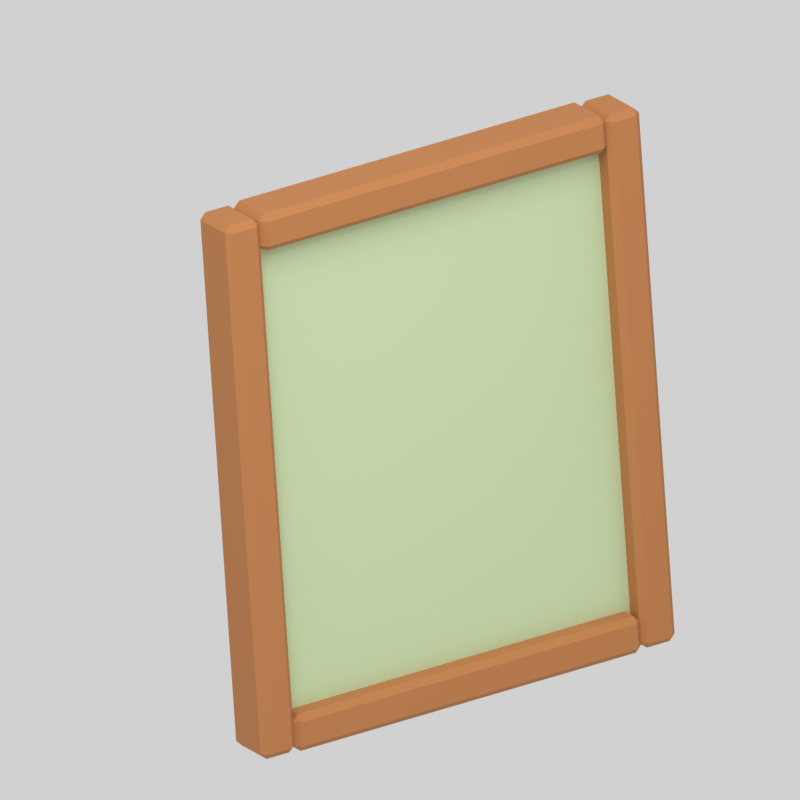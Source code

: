 # Source: frame.blend  (saved by Blender 5.2.44; exported with 4.5.12 LTS)
import bpy
from mathutils import Matrix  # noqa: F401  (used for matrix-valued properties, if any)

bpy.ops.wm.read_factory_settings(use_empty=True)
scene = bpy.context.scene
scene.name = 'Scene'

# ---- materials (node trees are filled in below, after node groups)
mat_frame_fixed_c3d6a8 = bpy.data.materials.new('frame.fixed.c3d6a8')
mat_frame_fixed_c3d6a8.diffuse_color = (0.5457, 0.6724, 0.3916, 1.0)
mat_frame_recolor_b87946 = bpy.data.materials.new('frame.recolor.b87946')
mat_frame_recolor_b87946.diffuse_color = (0.4793, 0.1912, 0.06125, 1.0)
mat_frame_fixed_694b35 = bpy.data.materials.new('frame.fixed.694b35')
mat_frame_fixed_694b35.diffuse_color = (0.1413, 0.07036, 0.0356, 1.0)

# ---- material node trees
mat_frame_fixed_c3d6a8.use_nodes = True; mat_frame_fixed_c3d6a8.node_tree.nodes.clear()
_N = mat_frame_fixed_c3d6a8.node_tree.nodes; _L = mat_frame_fixed_c3d6a8.node_tree.links
n0 = _N.new('ShaderNodeBsdfPrincipled'); n0.name = 'Principled BSDF'; n0.location = (-200, 100)
n0.inputs[0].default_value = (0.5457, 0.6724, 0.3916, 1.0)
n0.inputs[2].default_value = 0.87
n0.inputs[10].default_value = 0.005
n1 = _N.new('ShaderNodeOutputMaterial'); n1.name = 'Material Output'; n1.location = (200, 100)
_L.new(n0.outputs[0], n1.inputs[0])
n1.is_active_output = True
mat_frame_recolor_b87946.use_nodes = True; mat_frame_recolor_b87946.node_tree.nodes.clear()
_N = mat_frame_recolor_b87946.node_tree.nodes; _L = mat_frame_recolor_b87946.node_tree.links
n0 = _N.new('ShaderNodeBsdfPrincipled'); n0.name = 'Principled BSDF'; n0.location = (-200, 100)
n0.inputs[0].default_value = (0.4793, 0.1912, 0.06125, 1.0)
n0.inputs[2].default_value = 0.87
n0.inputs[10].default_value = 0.005
n1 = _N.new('ShaderNodeOutputMaterial'); n1.name = 'Material Output'; n1.location = (200, 100)
_L.new(n0.outputs[0], n1.inputs[0])
n1.is_active_output = True
mat_frame_fixed_694b35.use_nodes = True; mat_frame_fixed_694b35.node_tree.nodes.clear()
_N = mat_frame_fixed_694b35.node_tree.nodes; _L = mat_frame_fixed_694b35.node_tree.links
n0 = _N.new('ShaderNodeBsdfPrincipled'); n0.name = 'Principled BSDF'; n0.location = (-200, 100)
n0.inputs[0].default_value = (0.1413, 0.07036, 0.0356, 1.0)
n0.inputs[2].default_value = 0.87
n0.inputs[10].default_value = 0.005
n1 = _N.new('ShaderNodeOutputMaterial'); n1.name = 'Material Output'; n1.location = (200, 100)
_L.new(n0.outputs[0], n1.inputs[0])
n1.is_active_output = True

# ---- world
world_neutral_studio = bpy.data.worlds.new('Neutral studio'); scene.world = world_neutral_studio
world_neutral_studio.use_nodes = True; world_neutral_studio.node_tree.nodes.clear()
_N = world_neutral_studio.node_tree.nodes; _L = world_neutral_studio.node_tree.links
n0 = _N.new('ShaderNodeBackground'); n0.name = 'Background'; n0.location = (-200, 100)
n0.inputs[0].default_value = (1.0, 1.0, 1.0, 1.0)
n0.inputs[1].default_value = 0.45
n1 = _N.new('ShaderNodeOutputWorld'); n1.name = 'World Output'; n1.location = (200, 100)
_L.new(n0.outputs[0], n1.inputs[0])
n1.is_active_output = True

# ---- cameras
cam_camera = bpy.data.cameras.new('Camera')
cam_camera.type = 'ORTHO'
cam_camera.ortho_scale = 0.3605

# ---- lights
light_area = bpy.data.lights.new('Area', 'AREA')
light_area.energy = 11.77
light_area.shape = 'DISK'
light_area.size = 1.052
light_area.size_y = 1.0

# ---- meshes
me_cube = bpy.data.meshes.new('Cube')
me_cube.from_pydata([(-0.0975, -0.006, -0.1175), (-0.0975, -0.006, 0.1175), (-0.0975, 0.006, -0.1175), (-0.0975, 0.006, 0.1175), (0.0975, -0.006, -0.1175), (0.0975, -0.006, 0.1175), (0.0975, 0.006, -0.1175), (0.0975, 0.006, 0.1175)], [], [(0, 1, 3, 2), (2, 3, 7, 6), (6, 7, 5, 4), (4, 5, 1, 0), (2, 6, 4, 0), (7, 3, 1, 5)])
_uv = me_cube.uv_layers.new(name='UVMap')
_uv.uv.foreach_set('vector', [0.375, 0.0, 0.625, 0.0, 0.625, 0.25, 0.375, 0.25, 0.375, 0.25, 0.625, 0.25, 0.625, 0.5, 0.375, 0.5, 0.375, 0.5, 0.625, 0.5, 0.625, 0.75, 0.375, 0.75, 0.375, 0.75, 0.625, 0.75, 0.625, 1.0, 0.375, 1.0, 0.125, 0.5, 0.375, 0.5, 0.375, 0.75, 0.125, 0.75, 0.625, 0.5, 0.875, 0.5, 0.875, 0.75, 0.625, 0.75])
me_cube.materials.append(mat_frame_fixed_c3d6a8)
me_cube.update()
me_cube_001 = bpy.data.meshes.new('Cube.001')
me_cube_001.from_pydata([(-0.006, -0.0105, -0.13), (-0.006, -0.0135, -0.127), (-0.009, -0.0105, -0.127), (-0.006, -0.0135, 0.127), (-0.006, -0.0105, 0.13), (-0.009, -0.0105, 0.127), (-0.006, 0.0105, -0.13), (-0.009, 0.0105, -0.127), (-0.006, 0.0135, -0.127), (-0.006, 0.0105, 0.13), (-0.006, 0.0135, 0.127), (-0.009, 0.0105, 0.127), (0.006, -0.0105, -0.13), (0.009, -0.0105, -0.127), (0.006, -0.0135, -0.127), (0.006, -0.0105, 0.13), (0.006, -0.0135, 0.127), (0.009, -0.0105, 0.127), (0.006, 0.0105, -0.13), (0.006, 0.0135, -0.127), (0.009, 0.0105, -0.127), (0.006, 0.0105, 0.13), (0.009, 0.0105, 0.127), (0.006, 0.0135, 0.127)], [], [(0, 1, 2), (3, 4, 5), (6, 7, 8), (9, 10, 11), (12, 13, 14), (15, 16, 17), (18, 19, 20), (21, 22, 23), (6, 0, 2, 7), (1, 3, 5, 2), (4, 9, 11, 5), (10, 8, 7, 11), (18, 6, 8, 19), (9, 21, 23, 10), (22, 20, 19, 23), (12, 18, 20, 13), (21, 15, 17, 22), (16, 14, 13, 17), (0, 12, 14, 1), (15, 4, 3, 16), (6, 18, 12, 0), (2, 5, 11, 7), (14, 16, 3, 1), (21, 9, 4, 15), (8, 10, 23, 19), (20, 22, 17, 13)])
_uv = me_cube_001.uv_layers.new(name='UVMap')
_uv.uv.foreach_set('vector', [0.1667, 0.7222, 0.1667, 0.75, 0.125, 0.7222, 0.6221, 0.9583, 0.625, 0.9583, 0.6221, 1.0, 0.1667, 0.5278, 0.125, 0.5278, 0.1667, 0.5, 0.625, 0.2685, 0.6221, 0.2917, 0.6221, 0.2292, 0.3333, 0.7222, 0.3772, 0.7222, 0.3556, 0.7708, 0.6458, 0.7569, 0.6221, 0.7917, 0.6221, 0.7292, 0.3333, 0.5278, 0.3556, 0.4792, 0.3772, 0.5278, 0.6458, 0.5104, 0.6221, 0.5278, 0.6221, 0.4688, 0.1667, 0.5278, 0.1667, 0.7222, 0.125, 0.7222, 0.125, 0.5278, 0.3779, 0.0, 0.6221, 0.0, 0.6221, 0.02778, 0.3779, 0.02778, 0.625, 0.02778, 0.625, 0.2685, 0.6221, 0.2292, 0.6221, 0.02778, 0.6221, 0.2917, 0.3779, 0.2917, 0.3779, 0.2222, 0.6221, 0.2292, 0.3333, 0.5278, 0.1667, 0.5278, 0.1667, 0.5, 0.3556, 0.4792, 0.625, 0.2685, 0.6458, 0.5104, 0.6221, 0.4688, 0.6221, 0.2917, 0.6221, 0.5278, 0.3772, 0.5278, 0.3556, 0.4792, 0.6221, 0.4688, 0.3333, 0.7222, 0.3333, 0.5278, 0.3772, 0.5278, 0.3772, 0.7222, 0.6458, 0.5104, 0.6458, 0.7569, 0.6221, 0.7292, 0.6221, 0.5278, 0.6221, 0.7917, 0.3556, 0.7708, 0.3772, 0.7222, 0.6221, 0.7292, 0.1667, 0.7222, 0.3333, 0.7222, 0.3556, 0.7708, 0.1667, 0.75, 0.6458, 0.7569, 0.625, 0.9583, 0.6221, 0.9583, 0.6221, 0.7917, 0.1667, 0.5278, 0.3333, 0.5278, 0.3333, 0.7222, 0.1667, 0.7222, 0.3779, 0.02778, 0.6221, 0.02778, 0.6221, 0.2292, 0.3779, 0.2222, 0.3556, 0.7708, 0.6221, 0.7917, 0.6221, 0.9583, 0.3779, 0.9583, 0.6458, 0.5104, 0.8333, 0.5278, 0.8333, 0.7222, 0.6458, 0.7569, 0.3779, 0.2917, 0.6221, 0.2917, 0.6221, 0.4688, 0.3556, 0.4792, 0.3772, 0.5278, 0.6221, 0.5278, 0.6221, 0.7292, 0.3772, 0.7222])
me_cube_001.materials.append(mat_frame_recolor_b87946)
me_cube_001.update()
me_cube_002 = bpy.data.meshes.new('Cube.002')
me_cube_002.from_pydata([(-0.089, -0.0105, -0.009), (-0.089, -0.0135, -0.006), (-0.092, -0.0105, -0.006), (-0.089, -0.0135, 0.006), (-0.089, -0.0105, 0.009), (-0.092, -0.0105, 0.006), (-0.089, 0.0105, -0.009), (-0.092, 0.0105, -0.006), (-0.089, 0.0135, -0.006), (-0.089, 0.0105, 0.009), (-0.089, 0.0135, 0.006), (-0.092, 0.0105, 0.006), (0.089, -0.0105, -0.009), (0.092, -0.0105, -0.006), (0.089, -0.0135, -0.006), (0.089, -0.0105, 0.009), (0.089, -0.0135, 0.006), (0.092, -0.0105, 0.006), (0.089, 0.0105, -0.009), (0.089, 0.0135, -0.006), (0.092, 0.0105, -0.006), (0.089, 0.0105, 0.009), (0.092, 0.0105, 0.006), (0.089, 0.0135, 0.006)], [], [(0, 1, 2), (3, 4, 5), (6, 7, 8), (9, 10, 11), (12, 13, 14), (15, 16, 17), (18, 19, 20), (21, 22, 23), (6, 0, 2, 7), (1, 3, 5, 2), (4, 9, 11, 5), (10, 8, 7, 11), (18, 6, 8, 19), (9, 21, 23, 10), (22, 20, 19, 23), (12, 18, 20, 13), (21, 15, 17, 22), (16, 14, 13, 17), (0, 12, 14, 1), (15, 4, 3, 16), (6, 18, 12, 0), (2, 5, 11, 7), (14, 16, 3, 1), (21, 9, 4, 15), (8, 10, 23, 19), (20, 22, 17, 13)])
_uv = me_cube_002.uv_layers.new(name='UVMap')
_uv.uv.foreach_set('vector', [0.1291, 0.7222, 0.1291, 0.75, 0.125, 0.7222, 0.5833, 0.9959, 0.625, 0.9959, 0.5833, 1.0, 0.1291, 0.5278, 0.125, 0.5278, 0.1291, 0.5, 0.625, 0.2435, 0.5833, 0.2541, 0.5833, 0.2292, 0.3709, 0.7222, 0.4062, 0.7222, 0.3938, 0.752, 0.627, 0.7381, 0.5833, 0.7541, 0.5833, 0.7292, 0.3709, 0.5278, 0.3938, 0.498, 0.4062, 0.5278, 0.627, 0.5198, 0.5833, 0.5278, 0.5833, 0.4969, 0.1291, 0.5278, 0.1291, 0.7222, 0.125, 0.7222, 0.125, 0.5278, 0.4167, 0.0, 0.5833, 0.0, 0.5833, 0.02778, 0.4167, 0.02778, 0.625, 0.02778, 0.625, 0.2435, 0.5833, 0.2292, 0.5833, 0.02778, 0.5833, 0.2541, 0.4167, 0.2541, 0.4167, 0.2222, 0.5833, 0.2292, 0.3709, 0.5278, 0.1291, 0.5278, 0.1291, 0.5, 0.3938, 0.498, 0.625, 0.2435, 0.627, 0.5198, 0.5833, 0.4969, 0.5833, 0.2541, 0.5833, 0.5278, 0.4062, 0.5278, 0.3938, 0.498, 0.5833, 0.4969, 0.3709, 0.7222, 0.3709, 0.5278, 0.4062, 0.5278, 0.4062, 0.7222, 0.627, 0.5198, 0.627, 0.7381, 0.5833, 0.7292, 0.5833, 0.5278, 0.5833, 0.7541, 0.3938, 0.752, 0.4062, 0.7222, 0.5833, 0.7292, 0.1291, 0.7222, 0.3709, 0.7222, 0.3938, 0.752, 0.1291, 0.75, 0.627, 0.7381, 0.625, 0.9959, 0.5833, 0.9959, 0.5833, 0.7541, 0.1291, 0.5278, 0.3709, 0.5278, 0.3709, 0.7222, 0.1291, 0.7222, 0.4167, 0.02778, 0.5833, 0.02778, 0.5833, 0.2292, 0.4167, 0.2222, 0.3938, 0.752, 0.5833, 0.7541, 0.5833, 0.9959, 0.4167, 0.9959, 0.627, 0.5198, 0.8709, 0.5278, 0.8709, 0.7222, 0.627, 0.7381, 0.4167, 0.2541, 0.5833, 0.2541, 0.5833, 0.4969, 0.3938, 0.498, 0.4062, 0.5278, 0.5833, 0.5278, 0.5833, 0.7292, 0.4062, 0.7222])
me_cube_002.materials.append(mat_frame_recolor_b87946)
me_cube_002.update()
me_cube_003 = bpy.data.meshes.new('Cube.003')
me_cube_003.from_pydata([(-0.006, -0.0105, -0.13), (-0.006, -0.0135, -0.127), (-0.009, -0.0105, -0.127), (-0.006, -0.0135, 0.127), (-0.006, -0.0105, 0.13), (-0.009, -0.0105, 0.127), (-0.006, 0.0105, -0.13), (-0.009, 0.0105, -0.127), (-0.006, 0.0135, -0.127), (-0.006, 0.0105, 0.13), (-0.006, 0.0135, 0.127), (-0.009, 0.0105, 0.127), (0.006, -0.0105, -0.13), (0.009, -0.0105, -0.127), (0.006, -0.0135, -0.127), (0.006, -0.0105, 0.13), (0.006, -0.0135, 0.127), (0.009, -0.0105, 0.127), (0.006, 0.0105, -0.13), (0.006, 0.0135, -0.127), (0.009, 0.0105, -0.127), (0.006, 0.0105, 0.13), (0.009, 0.0105, 0.127), (0.006, 0.0135, 0.127)], [], [(0, 1, 2), (3, 4, 5), (6, 7, 8), (9, 10, 11), (12, 13, 14), (15, 16, 17), (18, 19, 20), (21, 22, 23), (6, 0, 2, 7), (1, 3, 5, 2), (4, 9, 11, 5), (10, 8, 7, 11), (18, 6, 8, 19), (9, 21, 23, 10), (22, 20, 19, 23), (12, 18, 20, 13), (21, 15, 17, 22), (16, 14, 13, 17), (0, 12, 14, 1), (15, 4, 3, 16), (6, 18, 12, 0), (2, 5, 11, 7), (14, 16, 3, 1), (21, 9, 4, 15), (8, 10, 23, 19), (20, 22, 17, 13)])
_uv = me_cube_003.uv_layers.new(name='UVMap')
_uv.uv.foreach_set('vector', [0.1667, 0.7222, 0.1667, 0.75, 0.125, 0.7222, 0.6221, 0.9583, 0.625, 0.9583, 0.6221, 1.0, 0.1667, 0.5278, 0.125, 0.5278, 0.1667, 0.5, 0.625, 0.2685, 0.6221, 0.2917, 0.6221, 0.2292, 0.3333, 0.7222, 0.3772, 0.7222, 0.3556, 0.7708, 0.6458, 0.7569, 0.6221, 0.7917, 0.6221, 0.7292, 0.3333, 0.5278, 0.3556, 0.4792, 0.3772, 0.5278, 0.6458, 0.5104, 0.6221, 0.5278, 0.6221, 0.4688, 0.1667, 0.5278, 0.1667, 0.7222, 0.125, 0.7222, 0.125, 0.5278, 0.3779, 0.0, 0.6221, 0.0, 0.6221, 0.02778, 0.3779, 0.02778, 0.625, 0.02778, 0.625, 0.2685, 0.6221, 0.2292, 0.6221, 0.02778, 0.6221, 0.2917, 0.3779, 0.2917, 0.3779, 0.2222, 0.6221, 0.2292, 0.3333, 0.5278, 0.1667, 0.5278, 0.1667, 0.5, 0.3556, 0.4792, 0.625, 0.2685, 0.6458, 0.5104, 0.6221, 0.4688, 0.6221, 0.2917, 0.6221, 0.5278, 0.3772, 0.5278, 0.3556, 0.4792, 0.6221, 0.4688, 0.3333, 0.7222, 0.3333, 0.5278, 0.3772, 0.5278, 0.3772, 0.7222, 0.6458, 0.5104, 0.6458, 0.7569, 0.6221, 0.7292, 0.6221, 0.5278, 0.6221, 0.7917, 0.3556, 0.7708, 0.3772, 0.7222, 0.6221, 0.7292, 0.1667, 0.7222, 0.3333, 0.7222, 0.3556, 0.7708, 0.1667, 0.75, 0.6458, 0.7569, 0.625, 0.9583, 0.6221, 0.9583, 0.6221, 0.7917, 0.1667, 0.5278, 0.3333, 0.5278, 0.3333, 0.7222, 0.1667, 0.7222, 0.3779, 0.02778, 0.6221, 0.02778, 0.6221, 0.2292, 0.3779, 0.2222, 0.3556, 0.7708, 0.6221, 0.7917, 0.6221, 0.9583, 0.3779, 0.9583, 0.6458, 0.5104, 0.8333, 0.5278, 0.8333, 0.7222, 0.6458, 0.7569, 0.3779, 0.2917, 0.6221, 0.2917, 0.6221, 0.4688, 0.3556, 0.4792, 0.3772, 0.5278, 0.6221, 0.5278, 0.6221, 0.7292, 0.3772, 0.7222])
me_cube_003.materials.append(mat_frame_recolor_b87946)
me_cube_003.update()
me_cube_004 = bpy.data.meshes.new('Cube.004')
me_cube_004.from_pydata([(-0.089, -0.0105, -0.009), (-0.089, -0.0135, -0.006), (-0.092, -0.0105, -0.006), (-0.089, -0.0135, 0.006), (-0.089, -0.0105, 0.009), (-0.092, -0.0105, 0.006), (-0.089, 0.0105, -0.009), (-0.092, 0.0105, -0.006), (-0.089, 0.0135, -0.006), (-0.089, 0.0105, 0.009), (-0.089, 0.0135, 0.006), (-0.092, 0.0105, 0.006), (0.089, -0.0105, -0.009), (0.092, -0.0105, -0.006), (0.089, -0.0135, -0.006), (0.089, -0.0105, 0.009), (0.089, -0.0135, 0.006), (0.092, -0.0105, 0.006), (0.089, 0.0105, -0.009), (0.089, 0.0135, -0.006), (0.092, 0.0105, -0.006), (0.089, 0.0105, 0.009), (0.092, 0.0105, 0.006), (0.089, 0.0135, 0.006)], [], [(0, 1, 2), (3, 4, 5), (6, 7, 8), (9, 10, 11), (12, 13, 14), (15, 16, 17), (18, 19, 20), (21, 22, 23), (6, 0, 2, 7), (1, 3, 5, 2), (4, 9, 11, 5), (10, 8, 7, 11), (18, 6, 8, 19), (9, 21, 23, 10), (22, 20, 19, 23), (12, 18, 20, 13), (21, 15, 17, 22), (16, 14, 13, 17), (0, 12, 14, 1), (15, 4, 3, 16), (6, 18, 12, 0), (2, 5, 11, 7), (14, 16, 3, 1), (21, 9, 4, 15), (8, 10, 23, 19), (20, 22, 17, 13)])
_uv = me_cube_004.uv_layers.new(name='UVMap')
_uv.uv.foreach_set('vector', [0.1291, 0.7222, 0.1291, 0.75, 0.125, 0.7222, 0.5833, 0.9959, 0.625, 0.9959, 0.5833, 1.0, 0.1291, 0.5278, 0.125, 0.5278, 0.1291, 0.5, 0.625, 0.2435, 0.5833, 0.2541, 0.5833, 0.2292, 0.3709, 0.7222, 0.4062, 0.7222, 0.3938, 0.752, 0.627, 0.7381, 0.5833, 0.7541, 0.5833, 0.7292, 0.3709, 0.5278, 0.3938, 0.498, 0.4062, 0.5278, 0.627, 0.5198, 0.5833, 0.5278, 0.5833, 0.4969, 0.1291, 0.5278, 0.1291, 0.7222, 0.125, 0.7222, 0.125, 0.5278, 0.4167, 0.0, 0.5833, 0.0, 0.5833, 0.02778, 0.4167, 0.02778, 0.625, 0.02778, 0.625, 0.2435, 0.5833, 0.2292, 0.5833, 0.02778, 0.5833, 0.2541, 0.4167, 0.2541, 0.4167, 0.2222, 0.5833, 0.2292, 0.3709, 0.5278, 0.1291, 0.5278, 0.1291, 0.5, 0.3938, 0.498, 0.625, 0.2435, 0.627, 0.5198, 0.5833, 0.4969, 0.5833, 0.2541, 0.5833, 0.5278, 0.4062, 0.5278, 0.3938, 0.498, 0.5833, 0.4969, 0.3709, 0.7222, 0.3709, 0.5278, 0.4062, 0.5278, 0.4062, 0.7222, 0.627, 0.5198, 0.627, 0.7381, 0.5833, 0.7292, 0.5833, 0.5278, 0.5833, 0.7541, 0.3938, 0.752, 0.4062, 0.7222, 0.5833, 0.7292, 0.1291, 0.7222, 0.3709, 0.7222, 0.3938, 0.752, 0.1291, 0.75, 0.627, 0.7381, 0.625, 0.9959, 0.5833, 0.9959, 0.5833, 0.7541, 0.1291, 0.5278, 0.3709, 0.5278, 0.3709, 0.7222, 0.1291, 0.7222, 0.4167, 0.02778, 0.5833, 0.02778, 0.5833, 0.2292, 0.4167, 0.2222, 0.3938, 0.752, 0.5833, 0.7541, 0.5833, 0.9959, 0.4167, 0.9959, 0.627, 0.5198, 0.8709, 0.5278, 0.8709, 0.7222, 0.627, 0.7381, 0.4167, 0.2541, 0.5833, 0.2541, 0.5833, 0.4969, 0.3938, 0.498, 0.4062, 0.5278, 0.5833, 0.5278, 0.5833, 0.7292, 0.4062, 0.7222])
me_cube_004.materials.append(mat_frame_recolor_b87946)
me_cube_004.update()
me_cube_005 = bpy.data.meshes.new('Cube.005')
me_cube_005.from_pydata([(-0.0135, -0.008, -0.113), (-0.0135, -0.012, -0.109), (-0.0175, -0.008, -0.109), (-0.0135, -0.012, 0.109), (-0.0135, -0.008, 0.113), (-0.0175, -0.008, 0.109), (-0.0135, 0.008, -0.113), (-0.0175, 0.008, -0.109), (-0.0135, 0.012, -0.109), (-0.0135, 0.008, 0.113), (-0.0135, 0.012, 0.109), (-0.0175, 0.008, 0.109), (0.0135, -0.008, -0.113), (0.0175, -0.008, -0.109), (0.0135, -0.012, -0.109), (0.0135, -0.008, 0.113), (0.0135, -0.012, 0.109), (0.0175, -0.008, 0.109), (0.0135, 0.008, -0.113), (0.0135, 0.012, -0.109), (0.0175, 0.008, -0.109), (0.0135, 0.008, 0.113), (0.0175, 0.008, 0.109), (0.0135, 0.012, 0.109)], [], [(0, 1, 2), (3, 4, 5), (6, 7, 8), (9, 10, 11), (12, 13, 14), (15, 16, 17), (18, 19, 20), (21, 22, 23), (6, 0, 2, 7), (1, 3, 5, 2), (4, 9, 11, 5), (10, 8, 7, 11), (18, 6, 8, 19), (9, 21, 23, 10), (22, 20, 19, 23), (12, 18, 20, 13), (21, 15, 17, 22), (16, 14, 13, 17), (0, 12, 14, 1), (15, 4, 3, 16), (6, 18, 12, 0), (2, 5, 11, 7), (14, 16, 3, 1), (21, 9, 4, 15), (8, 10, 23, 19), (20, 22, 17, 13)])
_uv = me_cube_005.uv_layers.new(name='UVMap')
_uv.uv.foreach_set('vector', [0.1536, 0.7083, 0.1536, 0.75, 0.125, 0.7083, 0.6206, 0.9714, 0.625, 0.9714, 0.6206, 1.0, 0.1536, 0.5417, 0.125, 0.5417, 0.1536, 0.5, 0.625, 0.2552, 0.6206, 0.2786, 0.6206, 0.2188, 0.3464, 0.7083, 0.3783, 0.7083, 0.3629, 0.7643, 0.6393, 0.7435, 0.6206, 0.7786, 0.6206, 0.7187, 0.3464, 0.5417, 0.3629, 0.4857, 0.3783, 0.5417, 0.6393, 0.5241, 0.6206, 0.5417, 0.6206, 0.4786, 0.1536, 0.5417, 0.1536, 0.7083, 0.125, 0.7083, 0.125, 0.5417, 0.3794, 0.0, 0.6206, 0.0, 0.6206, 0.04167, 0.3794, 0.04167, 0.625, 0.04167, 0.625, 0.2552, 0.6206, 0.2188, 0.6206, 0.04167, 0.6206, 0.2786, 0.3794, 0.2786, 0.3794, 0.2083, 0.6206, 0.2188, 0.3464, 0.5417, 0.1536, 0.5417, 0.1536, 0.5, 0.3629, 0.4857, 0.625, 0.2552, 0.6393, 0.5241, 0.6206, 0.4786, 0.6206, 0.2786, 0.6206, 0.5417, 0.3783, 0.5417, 0.3629, 0.4857, 0.6206, 0.4786, 0.3464, 0.7083, 0.3464, 0.5417, 0.3783, 0.5417, 0.3783, 0.7083, 0.6393, 0.5241, 0.6393, 0.7435, 0.6206, 0.7187, 0.6206, 0.5417, 0.6206, 0.7786, 0.3629, 0.7643, 0.3783, 0.7083, 0.6206, 0.7187, 0.1536, 0.7083, 0.3464, 0.7083, 0.3629, 0.7643, 0.1536, 0.75, 0.6393, 0.7435, 0.625, 0.9714, 0.6206, 0.9714, 0.6206, 0.7786, 0.1536, 0.5417, 0.3464, 0.5417, 0.3464, 0.7083, 0.1536, 0.7083, 0.3794, 0.04167, 0.6206, 0.04167, 0.6206, 0.2188, 0.3794, 0.2083, 0.3629, 0.7643, 0.6206, 0.7786, 0.6206, 0.9714, 0.3794, 0.9714, 0.6393, 0.5241, 0.8464, 0.5417, 0.8464, 0.7083, 0.6393, 0.7435, 0.3794, 0.2786, 0.6206, 0.2786, 0.6206, 0.4786, 0.3629, 0.4857, 0.3783, 0.5417, 0.6206, 0.5417, 0.6206, 0.7187, 0.3783, 0.7083])
me_cube_005.materials.append(mat_frame_fixed_694b35)
me_cube_005.update()

# ---- objects
ob_frame_root = bpy.data.objects.new('frame.root', None)
ob_frame_picture = bpy.data.objects.new('frame_picture', me_cube)
ob_frame_side__1 = bpy.data.objects.new('frame_side_-1', me_cube_001)
ob_frame_rail__1 = bpy.data.objects.new('frame_rail_-1', me_cube_002)
ob_frame_side_1 = bpy.data.objects.new('frame_side_1', me_cube_003)
ob_frame_rail_1 = bpy.data.objects.new('frame_rail_1', me_cube_004)
ob_frame_easel = bpy.data.objects.new('frame_easel', me_cube_005)
ob_area = bpy.data.objects.new('Area', light_area)
ob_camera = bpy.data.objects.new('Camera', cam_camera)

# ---- transforms, parenting, visibility, modifiers, constraints
ob_frame_root.location = (0.0, 0.0, 0.0)
ob_frame_picture.parent = ob_frame_root
ob_frame_picture.location = (0.0, 0.0156, 0.1316)
ob_frame_picture.rotation_euler = (-0.12, 0.0, 0.0)
ob_frame_side__1.parent = ob_frame_root
ob_frame_side__1.location = (-0.101, 0.0126, 0.1316)
ob_frame_side__1.rotation_euler = (-0.12, 0.0, 0.0)
ob_frame_rail__1.parent = ob_frame_root
ob_frame_rail__1.location = (0.0, -0.00192, 0.01055)
ob_frame_rail__1.rotation_euler = (-0.12, 0.0, 0.0)
ob_frame_side_1.parent = ob_frame_root
ob_frame_side_1.location = (0.101, 0.0126, 0.1316)
ob_frame_side_1.rotation_euler = (-0.12, 0.0, 0.0)
ob_frame_rail_1.parent = ob_frame_root
ob_frame_rail_1.location = (0.0, 0.02712, 0.2526)
ob_frame_rail_1.rotation_euler = (-0.12, 0.0, 0.0)
ob_frame_easel.parent = ob_frame_root
ob_frame_easel.location = (0.0, 0.051, 0.1136)
ob_frame_easel.rotation_euler = (-0.4, 0.0, 0.0)
ob_area.location = (-0.5262, -0.7445, 1.447)
ob_area.rotation_euler = (0.6248, 6.646e-08, -0.588)
ob_camera.location = (-0.6578, -1.008, 0.7893)
ob_camera.rotation_euler = (1.083, -5.419e-08, -0.5586)

# ---- collection membership
scene.collection.objects.link(ob_frame_root)
scene.collection.objects.link(ob_frame_picture)
scene.collection.objects.link(ob_frame_side__1)
scene.collection.objects.link(ob_frame_rail__1)
scene.collection.objects.link(ob_frame_side_1)
scene.collection.objects.link(ob_frame_rail_1)
scene.collection.objects.link(ob_frame_easel)
scene.collection.objects.link(ob_area)
scene.collection.objects.link(ob_camera)

# ---- scene / render settings (as saved in the file)
scene.camera = ob_camera
scene.frame_start = 1; scene.frame_end = 250; scene.frame_set(1)
scene.render.engine = 'CYCLES'
scene.render.resolution_x = 384
scene.render.resolution_y = 384
scene.render.film_transparent = True
scene.render.bake_bias = 0.0
scene.render.bake_samples = 0
scene.render.compositor_device = 'GPU'
scene.cycles.samples = 24
scene.eevee.use_volume_custom_range = False
scene.eevee.fast_gi_thickness_near = 0.1
scene.eevee.fast_gi_thickness_far = 0.0
scene.eevee.ray_tracing_options.screen_trace_thickness = 0.1
scene.view_settings.view_transform = 'Standard'
scene.view_settings.exposure = 0.5
bpy.context.view_layer.update()

